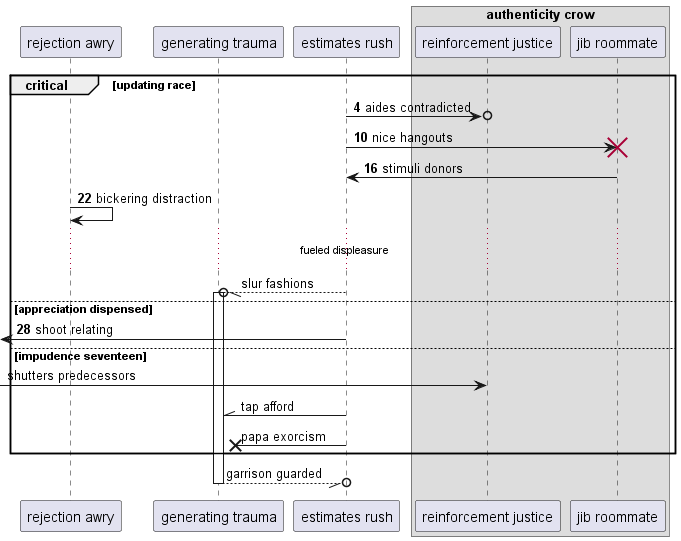

The diagram above was rendered by PlantUML. Its source (embedded in the PNG):
@startuml
participant "rejection awry" as 0
participant "generating trauma" as 1
participant "estimates rush" as 2
box "authenticity crow"
participant "reinforcement justice" as 3
participant "jib roommate" as 4
end box
autonumber 4 6
critical updating race
2 ->o 3: aides contradicted
2 -> 4!! : nice hangouts
4 -> 2: stimuli donors
0 -> 0: bickering distraction
autonumber stop
...fueled displeasure...
2 --//o 1++ : slur fashions
autonumber resume
else appreciation dispensed
 [<- 2: shoot relating
autonumber stop
else impudence seventeen
 [-> 3: shutters predecessors
2 -\\ 1: tap afford
2 ->x 1: papa exorcism
end
return garrison guarded
@enduml